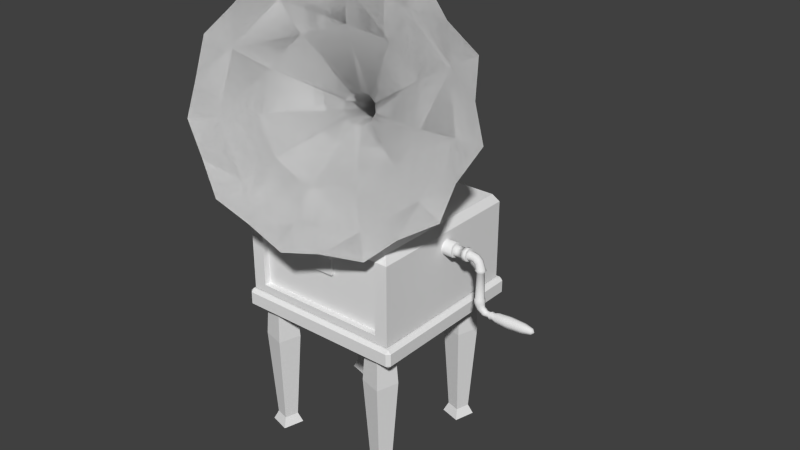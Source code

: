 # Source: Phonograph.blend  (saved by Blender 2.72.0; exported with 4.5.12 LTS)
import bpy
from mathutils import Matrix  # noqa: F401  (used for matrix-valued properties, if any)

bpy.ops.wm.read_factory_settings(use_empty=True)
scene = bpy.context.scene
scene.name = 'Scene'

# ---- collections
col_collection_1 = bpy.data.collections.new('Collection 1'); scene.collection.children.link(col_collection_1)

# ---- materials (node trees are filled in below, after node groups)
mat_material = bpy.data.materials.new('Material')
mat_material.alpha_threshold = 0.0
mat_material.use_transparent_shadow = False
mat_material.roughness = 0.5
mat_material.line_color = (0.0, 0.0, 0.0, 1.0)

# ---- material node trees

# ---- world
world_world = bpy.data.worlds.new('World'); scene.world = world_world
world_world.color = (0.05088, 0.05088, 0.05088)
world_world.use_sun_shadow = False
world_world.sun_shadow_jitter_overblur = 0.0
world_world.cycles.sampling_method = 'MANUAL'
world_world.cycles.sample_map_resolution = 256

# ---- meshes
me_cube = bpy.data.meshes.new('Cube')
me_cube.from_pydata([(1.04, 1.044, 1.926), (1.04, -0.9557, 1.926), (-0.9602, -0.9557, 1.926), (-0.9602, 1.044, 1.926), (1.04, 1.044, 2.912), (1.04, -0.9557, 2.912), (-0.9602, -0.9557, 2.912), (-0.9602, 1.044, 2.912), (0.979, 0.9835, 3.008), (0.979, -0.8949, 3.008), (-0.8994, -0.8949, 3.008), (-0.8994, 0.9835, 3.008), (0.8761, 1.044, 1.926), (-0.7965, 1.044, 1.926), (0.8761, -0.9557, 1.926), (-0.7965, -0.9557, 1.926), (0.8761, 1.044, 2.912), (-0.7965, 1.044, 2.912), (0.8761, -0.9557, 2.912), (-0.7965, -0.9557, 2.912), (0.8252, 0.9835, 3.008), (-0.7457, 0.9835, 3.008), (0.8252, -0.8949, 3.008), (-0.7457, -0.8949, 3.008), (1.04, 1.044, 2.016), (1.04, -0.9557, 2.016), (-0.9602, -0.9557, 2.016), (-0.9602, 1.044, 2.016), (0.8761, -0.9557, 2.016), (-0.7965, -0.9557, 2.016), (0.8761, 1.044, 2.016), (-0.7965, 1.044, 2.016), (0.8761, -0.8775, 2.912), (-0.7965, -0.8775, 2.912), (0.8761, -0.8775, 2.016), (-0.7965, -0.8775, 2.016), (0.1071, 0.3827, 3.086), (0.03977, 0.3893, 3.086), (0.03977, 0.7954, 3.008), (0.03977, 0.7954, 3.086), (0.1863, 0.781, 3.008), (0.1863, 0.781, 3.086), (0.3272, 0.7382, 3.008), (0.3272, 0.7382, 3.086), (0.457, 0.6688, 3.008), (0.457, 0.6688, 3.086), (0.5709, 0.5754, 3.008), (0.5709, 0.5754, 3.086), (0.6643, 0.4616, 3.008), (0.6643, 0.4616, 3.086), (0.7337, 0.3317, 3.008), (0.7337, 0.3317, 3.086), (0.7764, 0.1908, 3.008), (0.7764, 0.1908, 3.086), (0.7908, 0.04431, 3.008), (0.7908, 0.04431, 3.086), (0.7764, -0.1022, 3.008), (0.7764, -0.1022, 3.086), (0.7337, -0.2431, 3.008), (0.7337, -0.2431, 3.086), (0.6643, -0.373, 3.008), (0.6643, -0.373, 3.086), (0.5709, -0.4868, 3.008), (0.5709, -0.4868, 3.086), (0.457, -0.5802, 3.008), (0.457, -0.5802, 3.086), (0.3272, -0.6496, 3.008), (0.3272, -0.6496, 3.086), (0.1863, -0.6923, 3.008), (0.1863, -0.6923, 3.086), (0.03977, -0.7068, 3.008), (0.03977, -0.7068, 3.086), (-0.1068, -0.6923, 3.008), (-0.1068, -0.6923, 3.086), (-0.2477, -0.6496, 3.008), (-0.2477, -0.6496, 3.086), (-0.3775, -0.5802, 3.008), (-0.3775, -0.5802, 3.086), (-0.4913, -0.4868, 3.008), (-0.4913, -0.4868, 3.086), (-0.5847, -0.373, 3.008), (-0.5847, -0.373, 3.086), (-0.6541, -0.2431, 3.008), (-0.6541, -0.2431, 3.086), (-0.6969, -0.1022, 3.008), (-0.6969, -0.1022, 3.086), (-0.7113, 0.04431, 3.008), (-0.7113, 0.04431, 3.086), (-0.6969, 0.1908, 3.008), (-0.6969, 0.1908, 3.086), (-0.6541, 0.3317, 3.008), (-0.6541, 0.3317, 3.086), (-0.5847, 0.4616, 3.008), (-0.5847, 0.4616, 3.086), (-0.4913, 0.5754, 3.008), (-0.4913, 0.5754, 3.086), (-0.3775, 0.6688, 3.008), (-0.3775, 0.6688, 3.086), (-0.2476, 0.7382, 3.008), (-0.2476, 0.7382, 3.086), (-0.1068, 0.781, 3.008), (-0.1068, 0.781, 3.086), (0.1718, 0.3631, 3.086), (0.2315, 0.3312, 3.086), (0.2837, 0.2883, 3.086), (0.3267, 0.236, 3.086), (0.3585, 0.1764, 3.086), (0.3782, 0.1116, 3.086), (0.3848, 0.04431, 3.086), (0.3782, -0.023, 3.086), (0.3585, -0.08772, 3.086), (0.3267, -0.1474, 3.086), (0.2837, -0.1997, 3.086), (0.2315, -0.2426, 3.086), (0.1718, -0.2745, 3.086), (0.1071, -0.2941, 3.086), (0.03977, -0.3007, 3.086), (-0.02754, -0.2941, 3.086), (-0.09227, -0.2745, 3.086), (-0.1519, -0.2426, 3.086), (-0.2042, -0.1997, 3.086), (-0.2471, -0.1474, 3.086), (-0.279, -0.08772, 3.086), (-0.2986, -0.023, 3.086), (-0.3053, 0.04431, 3.086), (-0.2986, 0.1116, 3.086), (-0.279, 0.1764, 3.086), (-0.2471, 0.236, 3.086), (-0.2042, 0.2883, 3.086), (-0.1519, 0.3312, 3.086), (-0.09227, 0.3631, 3.086), (-0.02754, 0.3827, 3.086), (0.1071, 0.3827, 3.111), (0.03977, 0.3893, 3.111), (0.1718, 0.3631, 3.111), (0.2315, 0.3312, 3.111), (0.2837, 0.2883, 3.111), (0.3267, 0.236, 3.111), (0.3585, 0.1764, 3.111), (0.3782, 0.1116, 3.111), (0.3848, 0.04431, 3.111), (0.3782, -0.023, 3.111), (0.3585, -0.08772, 3.111), (0.3267, -0.1474, 3.111), (0.2837, -0.1997, 3.111), (0.2315, -0.2426, 3.111), (0.1718, -0.2745, 3.111), (0.1071, -0.2941, 3.111), (0.03977, -0.3007, 3.111), (-0.02754, -0.2941, 3.111), (-0.09227, -0.2745, 3.111), (-0.1519, -0.2426, 3.111), (-0.2042, -0.1997, 3.111), (-0.2471, -0.1474, 3.111), (-0.279, -0.08772, 3.111), (-0.2986, -0.023, 3.111), (-0.3053, 0.04431, 3.111), (-0.2986, 0.1116, 3.111), (-0.279, 0.1764, 3.111), (-0.2471, 0.236, 3.111), (-0.2042, 0.2883, 3.111), (-0.1519, 0.3312, 3.111), (-0.09227, 0.3631, 3.111), (-0.02754, 0.3827, 3.111), (0.03977, 0.04431, 3.111), (0.1105, -0.4681, 5.913), (0.9038, -0.1753, 5.681), (1.519, -0.1275, 5.058), (1.762, -0.3398, 4.242), (1.554, -0.7448, 3.493), (0.9619, -1.214, 3.047), (0.1737, -1.598, 3.047), (-0.5605, -1.776, 3.493), (-1.008, -1.69, 4.242), (-1.025, -1.368, 5.058), (-0.6087, -0.9127, 5.681), (-0.4964, 0.7768, 3.855), (-0.4473, 0.7949, 3.84), (-0.4092, 0.7979, 3.802), (-0.3942, 0.7847, 3.751), (-0.407, 0.7597, 3.705), (-0.4437, 0.7306, 3.677), (-0.4925, 0.7069, 3.677), (-0.5379, 0.6959, 3.705), (-0.5656, 0.7012, 3.751), (-0.5667, 0.7211, 3.802), (-0.5409, 0.7493, 3.84), (-0.2847, -0.7232, 5.05), (0.1146, -0.4763, 5.179), (-0.5161, -0.976, 4.705), (-0.5061, -1.155, 4.252), (-0.258, -1.202, 3.836), (0.1496, -1.104, 3.589), (0.5872, -0.8903, 3.589), (0.9158, -0.6299, 3.836), (1.031, -0.4051, 4.252), (0.8967, -0.2873, 4.705), (0.555, -0.3138, 5.05), (-0.4614, -0.8388, 5.407), (-0.7966, -1.205, 4.906), (-0.7821, -1.464, 4.25), (-0.4226, -1.533, 3.648), (0.1677, -1.39, 3.29), (0.8016, -1.081, 3.29), (1.278, -0.7038, 3.648), (1.445, -0.3781, 4.25), (1.25, -0.2074, 4.906), (0.7549, -0.2459, 5.407), (0.117, -0.4813, 5.594), (0.5398, -0.417, 5.788), (1.223, -0.2518, 5.373), (1.64, -0.3316, 4.675), (1.656, -0.6311, 3.916), (1.268, -1.055, 3.336), (0.5986, -1.469, 3.12), (-0.1401, -1.742, 3.336), (-0.7133, -1.786, 3.916), (-0.9389, -1.589, 4.675), (-0.7454, -1.212, 5.373), (-0.1941, -0.7748, 5.788), (-0.105, -0.02589, 4.276), (-0.1914, -0.07926, 4.248), (-0.2414, -0.1339, 4.174), (-0.2392, -0.1725, 4.076), (-0.1856, -0.1828, 3.986), (-0.09746, -0.1615, 3.932), (-0.002862, -0.1154, 3.932), (0.06819, -0.0591, 3.986), (0.09313, -0.0105, 4.076), (0.06405, 0.01498, 4.174), (-0.009828, 0.009239, 4.248), (-0.6998, 1.194, 3.646), (-0.6696, 1.205, 3.637), (-0.6461, 1.207, 3.614), (-0.6369, 1.199, 3.583), (-0.6448, 1.184, 3.554), (-0.6674, 1.166, 3.537), (-0.6974, 1.151, 3.537), (-0.7254, 1.144, 3.554), (-0.7424, 1.148, 3.583), (-0.7431, 1.16, 3.614), (-0.7272, 1.177, 3.637), (-0.747, 1.291, 3.572), (-0.715, 1.298, 3.566), (-0.6867, 1.29, 3.55), (-0.6712, 1.269, 3.529), (-0.6734, 1.242, 3.51), (-0.6925, 1.217, 3.498), (-0.7226, 1.203, 3.498), (-0.754, 1.203, 3.51), (-0.7768, 1.218, 3.529), (-0.7837, 1.243, 3.55), (-0.7726, 1.27, 3.566), (-0.7729, 1.344, 3.442), (-0.74, 1.35, 3.442), (-0.7093, 1.337, 3.442), (-0.6905, 1.309, 3.441), (-0.6897, 1.276, 3.44), (-0.707, 1.247, 3.44), (-0.7371, 1.232, 3.44), (-0.7702, 1.236, 3.44), (-0.796, 1.258, 3.441), (-0.8062, 1.289, 3.442), (-0.7976, 1.322, 3.442), (-0.7812, 1.361, 3.443), (-0.7378, 1.368, 3.443), (-0.6972, 1.351, 3.442), (-0.6725, 1.315, 3.441), (-0.6714, 1.271, 3.44), (-0.6943, 1.233, 3.439), (-0.7339, 1.214, 3.439), (-0.7777, 1.219, 3.44), (-0.8117, 1.247, 3.441), (-0.8252, 1.289, 3.442), (-0.8138, 1.331, 3.443), (-0.7821, 1.363, 3.361), (-0.7386, 1.37, 3.361), (-0.6981, 1.353, 3.36), (-0.6733, 1.316, 3.359), (-0.6722, 1.272, 3.358), (-0.6951, 1.235, 3.358), (-0.7347, 1.215, 3.358), (-0.7785, 1.221, 3.358), (-0.8125, 1.249, 3.359), (-0.826, 1.291, 3.36), (-0.8146, 1.333, 3.361), (-0.7673, 1.333, 3.361), (-0.7425, 1.337, 3.36), (-0.7195, 1.327, 3.36), (-0.7054, 1.306, 3.359), (-0.7047, 1.281, 3.359), (-0.7178, 1.26, 3.359), (-0.7403, 1.249, 3.359), (-0.7653, 1.252, 3.359), (-0.7846, 1.267, 3.359), (-0.7923, 1.291, 3.36), (-0.7859, 1.316, 3.36), (-0.7706, 1.339, 3.03), (-0.7459, 1.344, 3.03), (-0.7228, 1.334, 3.03), (-0.7087, 1.313, 3.029), (-0.708, 1.288, 3.029), (-0.7211, 1.266, 3.028), (-0.7436, 1.255, 3.028), (-0.7686, 1.258, 3.029), (-0.788, 1.274, 3.029), (-0.7956, 1.298, 3.03), (-0.7892, 1.322, 3.03), (-0.7702, 1.338, 2.891), (-0.7457, 1.343, 2.894), (-0.7233, 1.335, 2.902), (-0.7101, 1.316, 2.912), (-0.7103, 1.292, 2.921), (-0.7238, 1.272, 2.926), (-0.7464, 1.261, 2.926), (-0.7708, 1.263, 2.921), (-0.7894, 1.277, 2.912), (-0.7962, 1.299, 2.902), (-0.789, 1.322, 2.894), (-0.7511, 1.299, 2.801), (-0.7273, 1.306, 2.807), (-0.7071, 1.301, 2.821), (-0.6966, 1.288, 2.84), (-0.6994, 1.27, 2.857), (-0.7144, 1.253, 2.867), (-0.737, 1.242, 2.867), (-0.7599, 1.241, 2.857), (-0.7759, 1.25, 2.84), (-0.7799, 1.266, 2.821), (-0.7707, 1.284, 2.807), (-0.6896, 1.173, 2.726), (-0.6678, 1.183, 2.733), (-0.6528, 1.19, 2.752), (-0.6494, 1.191, 2.777), (-0.6585, 1.186, 2.8), (-0.6773, 1.177, 2.813), (-0.6999, 1.166, 2.813), (-0.719, 1.157, 2.8), (-0.7287, 1.153, 2.777), (-0.7257, 1.155, 2.752), (-0.7111, 1.162, 2.733), (-0.6491, 1.073, 2.722), (-0.625, 1.074, 2.729), (-0.6085, 1.073, 2.748), (-0.605, 1.073, 2.773), (-0.6154, 1.072, 2.796), (-0.6365, 1.071, 2.809), (-0.6616, 1.071, 2.809), (-0.6827, 1.071, 2.796), (-0.6931, 1.071, 2.773), (-0.6896, 1.072, 2.748), (-0.6732, 1.072, 2.729), (-0.6491, 1.074, 2.692), (-0.6088, 1.075, 2.704), (-0.5813, 1.074, 2.736), (-0.5753, 1.073, 2.777), (-0.5927, 1.072, 2.815), (-0.628, 1.071, 2.838), (-0.67, 1.07, 2.838), (-0.7054, 1.069, 2.815), (-0.7228, 1.07, 2.777), (-0.7169, 1.071, 2.736), (-0.6894, 1.073, 2.704), (-0.6484, 1.044, 2.691), (-0.6081, 1.044, 2.703), (-0.5806, 1.044, 2.735), (-0.5746, 1.043, 2.776), (-0.592, 1.042, 2.815), (-0.6273, 1.04, 2.837), (-0.6693, 1.04, 2.837), (-0.7047, 1.039, 2.815), (-0.7221, 1.04, 2.776), (-0.7162, 1.041, 2.735), (-0.6887, 1.042, 2.703), (-0.6949, 1.122, 2.731), (-0.6762, 1.136, 2.724), (-0.7076, 1.112, 2.75), (-0.71, 1.109, 2.775), (-0.7015, 1.115, 2.798), (-0.6847, 1.127, 2.811), (-0.665, 1.142, 2.811), (-0.6487, 1.154, 2.798), (-0.6408, 1.161, 2.775), (-0.644, 1.159, 2.75), (-0.6572, 1.15, 2.731), (0.9809, 0.1512, 2.733), (1.168, 0.1512, 2.733), (0.9809, 0.1238, 2.667), (1.168, 0.1238, 2.667), (0.9809, 0.05786, 2.64), (1.168, 0.05786, 2.64), (0.9809, -0.008133, 2.667), (1.168, -0.008133, 2.667), (0.9809, -0.03547, 2.733), (1.168, -0.03547, 2.733), (0.9809, -0.008133, 2.799), (1.168, -0.008133, 2.799), (0.9809, 0.05786, 2.827), (1.168, 0.05786, 2.827), (0.9809, 0.1238, 2.799), (1.168, 0.1238, 2.799), (1.168, 0.1219, 2.733), (1.168, 0.1031, 2.688), (1.168, 0.05786, 2.669), (1.168, 0.0126, 2.688), (1.168, -0.006149, 2.733), (1.168, 0.0126, 2.779), (1.168, 0.05786, 2.797), (1.168, 0.1031, 2.779), (1.292, 0.1219, 2.733), (1.292, 0.1031, 2.688), (1.292, 0.05786, 2.669), (1.292, 0.0126, 2.688), (1.292, -0.006149, 2.733), (1.292, 0.0126, 2.779), (1.292, 0.05786, 2.797), (1.292, 0.1031, 2.779), (1.292, 0.1378, 2.733), (1.292, 0.1144, 2.677), (1.292, 0.05786, 2.653), (1.292, 0.001324, 2.677), (1.292, -0.02209, 2.733), (1.292, 0.001324, 2.79), (1.292, 0.05786, 2.813), (1.292, 0.1144, 2.79), (1.347, 0.1378, 2.733), (1.347, 0.1144, 2.677), (1.347, 0.05786, 2.653), (1.347, 0.001325, 2.677), (1.347, -0.02209, 2.733), (1.347, 0.001325, 2.79), (1.347, 0.05786, 2.813), (1.347, 0.1144, 2.79), (1.347, 0.1103, 2.733), (1.347, 0.09497, 2.696), (1.347, 0.05786, 2.681), (1.347, 0.02074, 2.696), (1.347, 0.005364, 2.733), (1.347, 0.02074, 2.771), (1.347, 0.05786, 2.786), (1.347, 0.09497, 2.771), (1.401, 0.1103, 2.733), (1.401, 0.09497, 2.696), (1.401, 0.05786, 2.681), (1.401, 0.02074, 2.696), (1.401, 0.005364, 2.733), (1.401, 0.02074, 2.771), (1.401, 0.05786, 2.786), (1.401, 0.09497, 2.771), (1.444, 0.1103, 2.723), (1.428, 0.09497, 2.69), (1.421, 0.05786, 2.676), (1.428, 0.02074, 2.69), (1.444, 0.005364, 2.723), (1.461, 0.02074, 2.757), (1.467, 0.05786, 2.771), (1.461, 0.09497, 2.757), (1.481, 0.1103, 2.688), (1.454, 0.09497, 2.663), (1.443, 0.05786, 2.652), (1.454, 0.02074, 2.663), (1.481, 0.005364, 2.688), (1.508, 0.02074, 2.714), (1.519, 0.05786, 2.724), (1.508, 0.09497, 2.714), (1.505, 0.1103, 2.622), (1.468, 0.09497, 2.622), (1.453, 0.05786, 2.622), (1.468, 0.02074, 2.622), (1.505, 0.005364, 2.622), (1.543, 0.02074, 2.622), (1.558, 0.05786, 2.622), (1.543, 0.09497, 2.622), (1.507, 0.1103, 2.263), (1.47, 0.09497, 2.263), (1.455, 0.05786, 2.263), (1.47, 0.02074, 2.263), (1.507, 0.005365, 2.263), (1.544, 0.02074, 2.264), (1.56, 0.05786, 2.264), (1.544, 0.09497, 2.264), (1.507, 0.1196, 2.244), (1.463, 0.1015, 2.244), (1.445, 0.05786, 2.244), (1.463, 0.01417, 2.244), (1.507, -0.003921, 2.244), (1.551, 0.01417, 2.244), (1.569, 0.05786, 2.244), (1.551, 0.1015, 2.244), (1.507, 0.1196, 2.202), (1.464, 0.1015, 2.202), (1.445, 0.05786, 2.202), (1.464, 0.01417, 2.202), (1.507, -0.003921, 2.202), (1.551, 0.01417, 2.202), (1.569, 0.05786, 2.202), (1.551, 0.1015, 2.202), (1.529, 0.106, 2.14), (1.499, 0.09188, 2.124), (1.487, 0.05786, 2.117), (1.499, 0.02383, 2.124), (1.529, 0.009739, 2.14), (1.559, 0.02383, 2.156), (1.571, 0.05786, 2.163), (1.559, 0.09188, 2.156), (1.59, 0.1003, 2.097), (1.574, 0.08788, 2.071), (1.568, 0.05786, 2.06), (1.574, 0.02783, 2.071), (1.59, 0.0154, 2.097), (1.605, 0.02783, 2.122), (1.611, 0.05786, 2.133), (1.605, 0.08788, 2.122), (1.672, 0.1081, 2.097), (1.67, 0.09338, 2.061), (1.67, 0.05786, 2.047), (1.67, 0.02234, 2.061), (1.672, 0.007622, 2.097), (1.674, 0.02234, 2.132), (1.674, 0.05786, 2.147), (1.674, 0.09338, 2.132), (1.754, 0.1184, 2.098), (1.754, 0.1007, 2.055), (1.755, 0.05786, 2.037), (1.754, 0.01503, 2.055), (1.754, -0.002716, 2.098), (1.753, 0.01503, 2.141), (1.753, 0.05786, 2.158), (1.753, 0.1007, 2.141), (1.908, 0.1282, 2.1), (1.909, 0.1076, 2.05), (1.91, 0.05786, 2.03), (1.909, 0.008088, 2.05), (1.908, -0.01253, 2.1), (1.908, 0.008088, 2.15), (1.907, 0.05786, 2.171), (1.908, 0.1076, 2.15), (2.092, 0.1177, 2.103), (2.093, 0.1002, 2.061), (2.093, 0.05786, 2.043), (2.093, 0.01554, 2.061), (2.092, -0.001994, 2.103), (2.092, 0.01554, 2.146), (2.091, 0.05786, 2.163), (2.092, 0.1002, 2.146), (2.195, 0.09319, 2.105), (2.196, 0.08284, 2.08), (2.196, 0.05786, 2.07), (2.196, 0.03288, 2.08), (2.195, 0.02253, 2.105), (2.195, 0.03288, 2.13), (2.195, 0.05786, 2.14), (2.195, 0.08284, 2.13), (2.225, 0.05786, 2.105), (1.701, 0.05786, 2.055), (1.701, 0.02823, 2.068), (1.701, 0.01596, 2.097), (1.702, 0.02823, 2.127), (1.702, 0.05786, 2.139), (1.702, 0.08748, 2.127), (1.701, 0.09975, 2.097), (1.701, 0.08748, 2.068), (1.639, 0.09399, 2.097), (1.64, 0.08341, 2.121), (1.64, 0.05786, 2.132), (1.64, 0.03231, 2.121), (1.639, 0.02172, 2.097), (1.639, 0.03231, 2.072), (1.639, 0.05786, 2.062), (1.639, 0.08341, 2.072), (1.506, 0.1216, 2.601), (1.551, 0.1029, 2.601), (1.569, 0.05786, 2.601), (1.551, 0.0128, 2.601), (1.506, -0.005864, 2.601), (1.46, 0.0128, 2.601), (1.442, 0.05786, 2.601), (1.46, 0.1029, 2.601), (1.537, 0.08895, 2.577), (1.55, 0.05786, 2.577), (1.537, 0.02676, 2.577), (1.506, 0.01388, 2.577), (1.475, 0.02676, 2.577), (1.462, 0.05786, 2.577), (1.475, 0.08895, 2.577), (1.506, 0.1018, 2.577), (0.1105, -0.4681, 5.913), (0.9038, -0.1753, 5.681), (1.519, -0.1275, 5.058), (1.762, -0.3398, 4.242), (1.554, -0.7448, 3.493), (0.9619, -1.214, 3.047), (0.1737, -1.598, 3.047), (-0.5605, -1.776, 3.493), (-1.008, -1.69, 4.242), (-1.025, -1.368, 5.058), (-0.6087, -0.9127, 5.681), (-0.4964, 0.7768, 3.855), (-0.4473, 0.7949, 3.84), (-0.4092, 0.7979, 3.802), (-0.3942, 0.7847, 3.751), (-0.407, 0.7597, 3.705), (-0.4437, 0.7306, 3.677), (-0.4925, 0.7069, 3.677), (-0.5379, 0.6959, 3.705), (-0.5656, 0.7012, 3.751), (-0.5667, 0.7211, 3.802), (-0.5409, 0.7493, 3.84), (-0.2847, -0.7232, 5.05), (0.1146, -0.4763, 5.179), (-0.5161, -0.976, 4.705), (-0.5061, -1.155, 4.252), (-0.258, -1.202, 3.836), (0.1496, -1.104, 3.589), (0.5872, -0.8903, 3.589), (0.9158, -0.6299, 3.836), (1.031, -0.4051, 4.252), (0.8967, -0.2873, 4.705), (0.555, -0.3138, 5.05), (-0.4614, -0.8388, 5.407), (-0.7966, -1.205, 4.906), (-0.7821, -1.464, 4.25), (-0.4226, -1.533, 3.648), (0.1677, -1.39, 3.29), (0.8016, -1.081, 3.29), (1.278, -0.7038, 3.648), (1.445, -0.3781, 4.25), (1.25, -0.2074, 4.906), (0.7549, -0.2459, 5.407), (0.117, -0.4813, 5.594), (0.5398, -0.417, 5.788), (1.223, -0.2518, 5.373), (1.64, -0.3316, 4.675), (1.656, -0.6311, 3.916), (1.268, -1.055, 3.336), (0.5986, -1.469, 3.12), (-0.1401, -1.742, 3.336), (-0.7133, -1.786, 3.916), (-0.9389, -1.589, 4.675), (-0.7454, -1.212, 5.373), (-0.1941, -0.7748, 5.788), (-0.105, -0.02589, 4.276), (-0.1914, -0.07926, 4.248), (-0.2414, -0.1339, 4.174), (-0.2392, -0.1725, 4.076), (-0.1856, -0.1828, 3.986), (-0.09746, -0.1615, 3.932), (-0.002862, -0.1154, 3.932), (0.06819, -0.0591, 3.986), (0.09313, -0.0105, 4.076), (0.06405, 0.01498, 4.174), (-0.009828, 0.009239, 4.248), (-0.6998, 1.194, 3.646), (-0.6696, 1.205, 3.637), (-0.6461, 1.207, 3.614), (-0.6369, 1.199, 3.583), (-0.6448, 1.184, 3.554), (-0.6674, 1.166, 3.537), (-0.6974, 1.151, 3.537), (-0.7254, 1.144, 3.554), (-0.7424, 1.148, 3.583), (-0.7431, 1.16, 3.614), (-0.7272, 1.177, 3.637), (0.2234, -0.8775, 2.692), (-0.1438, -0.8775, 2.692), (0.2234, -0.8775, 2.495), (-0.1438, -0.8775, 2.495), (0.2234, -0.9195, 2.692), (-0.1438, -0.9195, 2.692), (0.2234, -0.9195, 2.495), (-0.1438, -0.9195, 2.495), (-0.1659, 0.7259, 3.26), (-0.1621, 0.733, 3.254), (-0.1529, 0.7346, 3.249), (-0.1438, 0.7298, 3.25), (-0.14, 0.7215, 3.254), (-0.1438, 0.7144, 3.261), (-0.1529, 0.7128, 3.265), (-0.1621, 0.7176, 3.265), (-0.1433, 0.8084, 3.374), (-0.1344, 0.825, 3.359), (-0.1129, 0.8288, 3.348), (-0.09141, 0.8175, 3.349), (-0.0825, 0.7978, 3.36), (-0.09141, 0.7812, 3.375), (-0.1129, 0.7774, 3.386), (-0.1344, 0.7886, 3.385), (-0.1359, 0.8281, 3.391), (-0.1298, 0.8374, 3.37), (-0.1094, 0.8381, 3.356), (-0.08673, 0.8299, 3.359), (-0.07503, 0.8176, 3.377), (-0.08115, 0.8083, 3.398), (-0.1015, 0.8076, 3.411), (-0.1242, 0.8158, 3.409), (-0.1296, 0.8577, 3.396), (-0.1253, 0.8595, 3.372), (-0.1057, 0.8572, 3.358), (-0.08229, 0.8521, 3.362), (-0.06877, 0.8472, 3.381), (-0.07307, 0.8454, 3.405), (-0.09267, 0.8477, 3.419), (-0.1161, 0.8528, 3.416), (-0.1254, 0.8984, 3.384), (-0.1229, 0.8843, 3.364), (-0.104, 0.8754, 3.352), (-0.07983, 0.8769, 3.354), (-0.06457, 0.8879, 3.37), (-0.06712, 0.902, 3.389), (-0.086, 0.9109, 3.401), (-0.1101, 0.9094, 3.399), (-0.1251, 1.075, 3.258), (-0.1226, 1.06, 3.238), (-0.1037, 1.052, 3.226), (-0.07956, 1.053, 3.228), (-0.06429, 1.064, 3.243), (-0.06685, 1.078, 3.263), (-0.08572, 1.087, 3.275), (-0.1099, 1.086, 3.273), (-0.1319, 0.91, 3.378), (-0.1134, 0.9234, 3.397), (-0.08406, 0.9252, 3.399), (-0.06115, 0.9144, 3.384), (-0.05805, 0.8972, 3.36), (-0.07658, 0.8839, 3.342), (-0.1059, 0.8821, 3.339), (-0.1288, 0.8929, 3.354), (-0.1077, 0.929, 3.38), (-0.08743, 0.9302, 3.382), (-0.07161, 0.9228, 3.371), (-0.06947, 0.9109, 3.355), (-0.08226, 0.9017, 3.342), (-0.1025, 0.9005, 3.34), (-0.1183, 0.908, 3.35), (-0.1204, 0.9198, 3.367), (-0.218, 0.5947, 3.079), (-0.08572, 1.12, 3.256), (-0.06685, 1.121, 3.241), (-0.06429, 1.122, 3.217), (-0.07956, 1.123, 3.198), (-0.1037, 1.123, 3.195), (-0.1226, 1.123, 3.211), (-0.1251, 1.121, 3.235), (-0.1099, 1.12, 3.253), (-0.1204, 1.171, 3.256), (-0.1085, 1.186, 3.241), (-0.1079, 1.189, 3.217), (-0.1189, 1.178, 3.198), (-0.1352, 1.16, 3.195), (-0.1471, 1.146, 3.211), (-0.1477, 1.143, 3.235), (-0.1367, 1.153, 3.253), (-0.1817, 1.191, 3.256), (-0.1838, 1.21, 3.241), (-0.1854, 1.213, 3.217), (-0.1856, 1.197, 3.198), (-0.1842, 1.173, 3.195), (-0.1821, 1.154, 3.211), (-0.1805, 1.152, 3.235), (-0.1803, 1.167, 3.253), (-0.6859, 1.289, 3.251), (-0.6882, 1.304, 3.239), (-0.6904, 1.306, 3.22), (-0.6913, 1.294, 3.205), (-0.6903, 1.275, 3.203), (-0.688, 1.26, 3.215), (-0.6858, 1.258, 3.234), (-0.6849, 1.27, 3.249), (-0.6848, 1.293, 3.263), (-0.6883, 1.315, 3.245), (-0.6916, 1.318, 3.216), (-0.6928, 1.3, 3.194), (-0.6913, 1.271, 3.191), (-0.6879, 1.249, 3.209), (-0.6846, 1.246, 3.237), (-0.6833, 1.264, 3.26), (-0.7026, 1.296, 3.266), (-0.706, 1.319, 3.248), (-0.7093, 1.322, 3.219), (-0.7106, 1.303, 3.197), (-0.7091, 1.275, 3.193), (-0.7057, 1.252, 3.211), (-0.7024, 1.249, 3.24), (-0.7011, 1.268, 3.263), (-0.7877, 1.319, 3.179), (-0.7691, 1.336, 3.179), (-0.7941, 1.295, 3.178), (-0.7865, 1.271, 3.178), (-0.7671, 1.255, 3.177), (-0.7422, 1.252, 3.177), (-0.7196, 1.263, 3.177), (-0.7065, 1.285, 3.177), (-0.7072, 1.31, 3.178), (-0.7213, 1.331, 3.178), (-0.7444, 1.34, 3.179), (-0.7867, 1.317, 3.279), (-0.7931, 1.293, 3.278), (-0.7855, 1.269, 3.278), (-0.7661, 1.253, 3.277), (-0.7412, 1.25, 3.277), (-0.7186, 1.261, 3.277), (-0.7055, 1.283, 3.277), (-0.7062, 1.308, 3.278), (-0.7203, 1.329, 3.278), (-0.7434, 1.338, 3.279), (-0.7681, 1.334, 3.279), (-0.7729, 1.344, 3.271), (-0.7959, 1.323, 3.271), (-0.8039, 1.293, 3.27), (-0.7944, 1.263, 3.269), (-0.7704, 1.244, 3.269), (-0.7394, 1.24, 3.268), (-0.7115, 1.254, 3.268), (-0.6953, 1.28, 3.269), (-0.6961, 1.311, 3.269), (-0.7136, 1.337, 3.27), (-0.7422, 1.349, 3.271), (-0.7705, 1.339, 3.192), (-0.7906, 1.321, 3.192), (-0.7976, 1.295, 3.191), (-0.7893, 1.269, 3.191), (-0.7683, 1.252, 3.19), (-0.7414, 1.249, 3.19), (-0.7171, 1.26, 3.19), (-0.703, 1.284, 3.19), (-0.7037, 1.311, 3.191), (-0.7189, 1.333, 3.191), (-0.7438, 1.344, 3.192), (-0.7001, 0.6359, 0.1181), (-0.8199, 0.8473, 0.1181), (-0.8657, 0.6817, 0.1181), (-0.6543, 0.8015, 0.1181), (-0.66, 0.5651, 1.259), (-0.9365, 0.6416, 1.259), (-0.5836, 0.8416, 1.259), (-0.86, 0.9181, 1.259), (0.66, 0.9181, 1.259), (0.9365, 0.8416, 1.259), (0.5836, 0.6416, 1.259), (0.86, 0.5651, 1.259), (0.8657, 0.8015, 0.1181), (0.6543, 0.6817, 0.1181), (0.7001, 0.8473, 0.1181), (0.8199, 0.6359, 0.1181), (0.6132, 0.6584, 1.727), (0.8432, 0.5948, 1.727), (0.6768, 0.8884, 1.727), (0.9068, 0.8248, 1.727), (0.9209, 0.8327, 0.0), (0.6689, 0.9024, 0.0), (0.8512, 0.5808, 0.0), (0.5992, 0.6505, 0.0), (-0.9068, 0.6584, 1.727), (-0.6768, 0.5948, 1.727), (-0.8432, 0.8884, 1.727), (-0.6132, 0.8248, 1.727), (-0.5992, 0.8327, 0.0), (-0.8512, 0.9024, 0.0), (-0.6689, 0.5808, 0.0), (-0.9209, 0.6505, 0.0), (-0.7001, -0.8473, 0.1181), (-0.8199, -0.6359, 0.1181), (-0.8657, -0.8015, 0.1181), (-0.6543, -0.6817, 0.1181), (-0.66, -0.9181, 1.259), (-0.9365, -0.8416, 1.259), (-0.5836, -0.6416, 1.259), (-0.86, -0.5651, 1.259), (-0.9068, -0.8248, 1.727), (-0.6768, -0.8884, 1.727), (-0.8432, -0.5948, 1.727), (-0.6132, -0.6584, 1.727), (-0.5992, -0.6505, 0.0), (-0.8512, -0.5808, 0.0), (-0.6689, -0.9024, 0.0), (-0.9209, -0.8327, 0.0), (0.8199, -0.8473, 0.1181), (0.7001, -0.6359, 0.1181), (0.6543, -0.8015, 0.1181), (0.8657, -0.6817, 0.1181), (0.86, -0.9181, 1.259), (0.5836, -0.8416, 1.259), (0.9365, -0.6416, 1.259), (0.66, -0.5651, 1.259), (0.6132, -0.8248, 1.727), (0.8432, -0.8884, 1.727), (0.6768, -0.5948, 1.727), (0.9068, -0.6584, 1.727), (0.9209, -0.6505, 0.0), (0.6689, -0.5808, 0.0), (0.8512, -0.9024, 0.0), (0.5992, -0.8327, 0.0), (-0.9846, -0.9662, 1.682), (-1.025, -0.9662, 1.722), (-0.9846, -1.006, 1.722), (1.104, -0.9662, 1.722), (1.064, -0.9662, 1.682), (1.064, -1.006, 1.722), (-0.9846, 1.122, 1.722), (-1.025, 1.082, 1.722), (-0.9846, 1.082, 1.682), (1.104, 1.082, 1.722), (1.064, 1.122, 1.722), (1.064, 1.082, 1.682), (1.064, 1.082, 1.913), (1.064, 1.122, 1.873), (1.104, 1.082, 1.873), (-1.025, 1.082, 1.873), (-0.9846, 1.122, 1.873), (-0.9846, 1.082, 1.913), (1.104, -0.9662, 1.873), (1.064, -1.006, 1.873), (1.064, -0.9662, 1.913), (-0.9846, -0.9662, 1.913), (-0.9846, -1.006, 1.873), (-1.025, -0.9662, 1.873)], [], [(13, 15, 2, 3), (7, 6, 10, 11), (24, 4, 5, 25), (29, 19, 6, 26), (26, 6, 7, 27), (31, 13, 3, 27), (21, 11, 10, 23), (18, 5, 9, 22), (17, 7, 11, 21), (5, 4, 8, 9), (0, 1, 14, 12), (12, 14, 15, 13), (25, 5, 18, 28), (29, 28, 34, 35), (24, 0, 12, 30), (30, 12, 13, 31), (8, 20, 22, 9), (20, 21, 23, 22), (6, 19, 23, 10), (19, 18, 22, 23), (4, 16, 20, 8), (16, 17, 21, 20), (0, 24, 25, 1), (15, 29, 26, 2), (2, 26, 27, 3), (17, 31, 27, 7), (1, 25, 28, 14), (14, 28, 29, 15), (4, 24, 30, 16), (16, 30, 31, 17), (34, 32, 33, 35), (19, 29, 35, 33), (28, 18, 32, 34), (18, 19, 33, 32), (97, 95, 128, 129), (38, 39, 41, 40), (67, 65, 113, 114), (40, 41, 43, 42), (45, 43, 102, 103), (42, 43, 45, 44), (41, 39, 37, 36), (44, 45, 47, 46), (89, 87, 124, 125), (46, 47, 49, 48), (39, 101, 131, 37), (48, 49, 51, 50), (59, 57, 109, 110), (50, 51, 53, 52), (81, 79, 120, 121), (52, 53, 55, 54), (51, 49, 105, 106), (54, 55, 57, 56), (73, 71, 116, 117), (56, 57, 59, 58), (95, 93, 127, 128), (58, 59, 61, 60), (65, 63, 112, 113), (60, 61, 63, 62), (43, 41, 36, 102), (62, 63, 65, 64), (87, 85, 123, 124), (64, 65, 67, 66), (57, 55, 108, 109), (66, 67, 69, 68), (79, 77, 119, 120), (68, 69, 71, 70), (101, 99, 130, 131), (70, 71, 73, 72), (71, 69, 115, 116), (72, 73, 75, 74), (49, 47, 104, 105), (74, 75, 77, 76), (93, 91, 126, 127), (76, 77, 79, 78), (63, 61, 111, 112), (78, 79, 81, 80), (85, 83, 122, 123), (80, 81, 83, 82), (55, 53, 107, 108), (82, 83, 85, 84), (77, 75, 118, 119), (84, 85, 87, 86), (99, 97, 129, 130), (86, 87, 89, 88), (69, 67, 114, 115), (88, 89, 91, 90), (47, 45, 103, 104), (90, 91, 93, 92), (91, 89, 125, 126), (92, 93, 95, 94), (61, 59, 110, 111), (94, 95, 97, 96), (53, 51, 106, 107), (36, 37, 133, 132), (96, 97, 99, 98), (83, 81, 121, 122), (100, 101, 39, 38), (98, 99, 101, 100), (75, 73, 117, 118), (112, 111, 143, 144), (123, 122, 154, 155), (108, 107, 139, 140), (130, 129, 161, 162), (119, 118, 150, 151), (104, 103, 135, 136), (115, 114, 146, 147), (126, 125, 157, 158), (111, 110, 142, 143), (122, 121, 153, 154), (107, 106, 138, 139), (131, 130, 162, 163), (129, 128, 160, 161), (118, 117, 149, 150), (103, 102, 134, 135), (114, 113, 145, 146), (125, 124, 156, 157), (110, 109, 141, 142), (121, 120, 152, 153), (106, 105, 137, 138), (128, 127, 159, 160), (117, 116, 148, 149), (102, 36, 132, 134), (113, 112, 144, 145), (124, 123, 155, 156), (109, 108, 140, 141), (120, 119, 151, 152), (105, 104, 136, 137), (116, 115, 147, 148), (37, 131, 163, 133), (127, 126, 158, 159), (136, 135, 164), (147, 146, 164), (158, 157, 164), (138, 137, 164), (160, 159, 164), (149, 148, 164), (140, 139, 164), (162, 161, 164), (151, 150, 164), (142, 141, 164), (133, 163, 164), (153, 152, 164), (132, 133, 164), (144, 143, 164), (155, 154, 164), (135, 134, 164), (146, 145, 164), (157, 156, 164), (137, 136, 164), (148, 147, 164), (159, 158, 164), (139, 138, 164), (161, 160, 164), (150, 149, 164), (141, 140, 164), (163, 162, 164), (152, 151, 164), (143, 142, 164), (154, 153, 164), (134, 132, 164), (145, 144, 164), (156, 155, 164), (187, 188, 220, 221), (186, 176, 231, 241), (221, 220, 176, 186), (222, 221, 186, 185), (223, 222, 185, 184), (224, 223, 184, 183), (225, 224, 183, 182), (226, 225, 182, 181), (227, 226, 181, 180), (228, 227, 180, 179), (229, 228, 179, 178), (230, 229, 178, 177), (220, 230, 177, 176), (198, 208, 188, 187), (199, 198, 187, 189), (200, 199, 189, 190), (201, 200, 190, 191), (202, 201, 191, 192), (203, 202, 192, 193), (204, 203, 193, 194), (205, 204, 194, 195), (206, 205, 195, 196), (207, 206, 196, 197), (208, 207, 197, 188), (219, 165, 208), (218, 175, 198), (217, 174, 199), (216, 173, 200), (215, 172, 201), (214, 171, 202), (213, 170, 203), (212, 169, 204), (211, 168, 205), (210, 167, 206), (209, 166, 207), (189, 187, 221, 222), (190, 189, 222, 223), (191, 190, 223, 224), (192, 191, 224, 225), (193, 192, 225, 226), (194, 193, 226, 227), (195, 194, 227, 228), (196, 195, 228, 229), (197, 196, 229, 230), (188, 197, 230, 220), (241, 231, 242, 252), (185, 186, 241, 240), (184, 185, 240, 239), (183, 184, 239, 238), (182, 183, 238, 237), (181, 182, 237, 236), (180, 181, 236, 235), (179, 180, 235, 234), (178, 179, 234, 233), (177, 178, 233, 232), (176, 177, 232, 231), (252, 242, 253, 263), (240, 241, 252, 251), (239, 240, 251, 250), (238, 239, 250, 249), (237, 238, 249, 248), (236, 237, 248, 247), (235, 236, 247, 246), (234, 235, 246, 245), (233, 234, 245, 244), (232, 233, 244, 243), (231, 232, 243, 242), (263, 253, 264, 274), (251, 252, 263, 262), (250, 251, 262, 261), (249, 250, 261, 260), (248, 249, 260, 259), (247, 248, 259, 258), (246, 247, 258, 257), (245, 246, 257, 256), (244, 245, 256, 255), (243, 244, 255, 254), (242, 243, 254, 253), (274, 264, 275, 285), (262, 263, 274, 273), (261, 262, 273, 272), (260, 261, 272, 271), (259, 260, 271, 270), (258, 259, 270, 269), (257, 258, 269, 268), (256, 257, 268, 267), (255, 256, 267, 266), (254, 255, 266, 265), (253, 254, 265, 264), (285, 275, 286, 296), (273, 274, 285, 284), (272, 273, 284, 283), (271, 272, 283, 282), (270, 271, 282, 281), (269, 270, 281, 280), (268, 269, 280, 279), (267, 268, 279, 278), (266, 267, 278, 277), (265, 266, 277, 276), (264, 265, 276, 275), (784, 785, 297, 307), (284, 285, 296, 295), (283, 284, 295, 294), (282, 283, 294, 293), (281, 282, 293, 292), (280, 281, 292, 291), (279, 280, 291, 290), (278, 279, 290, 289), (277, 278, 289, 288), (276, 277, 288, 287), (275, 276, 287, 286), (307, 297, 308, 318), (786, 784, 307, 306), (787, 786, 306, 305), (788, 787, 305, 304), (789, 788, 304, 303), (790, 789, 303, 302), (791, 790, 302, 301), (792, 791, 301, 300), (793, 792, 300, 299), (794, 793, 299, 298), (785, 794, 298, 297), (318, 308, 319, 329), (306, 307, 318, 317), (305, 306, 317, 316), (304, 305, 316, 315), (303, 304, 315, 314), (302, 303, 314, 313), (301, 302, 313, 312), (300, 301, 312, 311), (299, 300, 311, 310), (298, 299, 310, 309), (297, 298, 309, 308), (329, 319, 330, 340), (317, 318, 329, 328), (316, 317, 328, 327), (315, 316, 327, 326), (314, 315, 326, 325), (313, 314, 325, 324), (312, 313, 324, 323), (311, 312, 323, 322), (310, 311, 322, 321), (309, 310, 321, 320), (308, 309, 320, 319), (374, 375, 341, 351), (328, 329, 340, 339), (327, 328, 339, 338), (326, 327, 338, 337), (325, 326, 337, 336), (324, 325, 336, 335), (323, 324, 335, 334), (322, 323, 334, 333), (321, 322, 333, 332), (320, 321, 332, 331), (319, 320, 331, 330), (351, 341, 352, 362), (376, 374, 351, 350), (377, 376, 350, 349), (378, 377, 349, 348), (379, 378, 348, 347), (380, 379, 347, 346), (381, 380, 346, 345), (382, 381, 345, 344), (383, 382, 344, 343), (384, 383, 343, 342), (375, 384, 342, 341), (362, 352, 363, 373), (350, 351, 362, 361), (349, 350, 361, 360), (348, 349, 360, 359), (347, 348, 359, 358), (346, 347, 358, 357), (345, 346, 357, 356), (344, 345, 356, 355), (343, 344, 355, 354), (342, 343, 354, 353), (341, 342, 353, 352), (363, 364, 365, 366, 367, 368, 369, 370, 371, 372, 373), (361, 362, 373, 372), (360, 361, 372, 371), (359, 360, 371, 370), (358, 359, 370, 369), (357, 358, 369, 368), (356, 357, 368, 367), (355, 356, 367, 366), (354, 355, 366, 365), (353, 354, 365, 364), (352, 353, 364, 363), (340, 330, 375, 374), (339, 340, 374, 376), (338, 339, 376, 377), (337, 338, 377, 378), (336, 337, 378, 379), (335, 336, 379, 380), (334, 335, 380, 381), (333, 334, 381, 382), (332, 333, 382, 383), (331, 332, 383, 384), (330, 331, 384, 375), (175, 219, 198), (174, 218, 199), (173, 217, 200), (219, 208, 198), (172, 216, 201), (218, 198, 199), (171, 215, 202), (217, 199, 200), (170, 214, 203), (216, 200, 201), (169, 213, 204), (215, 201, 202), (168, 212, 205), (214, 202, 203), (167, 211, 206), (213, 203, 204), (166, 210, 207), (212, 204, 205), (165, 209, 208), (211, 205, 206), (210, 206, 207), (209, 207, 208), (385, 386, 388, 387), (387, 388, 390, 389), (389, 390, 392, 391), (391, 392, 394, 393), (393, 394, 396, 395), (395, 396, 398, 397), (386, 400, 408, 401), (399, 400, 386, 385), (397, 398, 400, 399), (401, 408, 416, 409), (400, 398, 407, 408), (398, 396, 406, 407), (396, 394, 405, 406), (394, 392, 404, 405), (392, 390, 403, 404), (390, 388, 402, 403), (388, 386, 401, 402), (409, 416, 424, 417), (408, 407, 415, 416), (407, 406, 414, 415), (406, 405, 413, 414), (405, 404, 412, 413), (404, 403, 411, 412), (403, 402, 410, 411), (402, 401, 409, 410), (417, 424, 432, 425), (416, 415, 423, 424), (415, 414, 422, 423), (414, 413, 421, 422), (413, 412, 420, 421), (412, 411, 419, 420), (411, 410, 418, 419), (410, 409, 417, 418), (425, 432, 440, 433), (424, 423, 431, 432), (423, 422, 430, 431), (422, 421, 429, 430), (421, 420, 428, 429), (420, 419, 427, 428), (419, 418, 426, 427), (418, 417, 425, 426), (433, 440, 448, 441), (432, 431, 439, 440), (431, 430, 438, 439), (430, 429, 437, 438), (429, 428, 436, 437), (428, 427, 435, 436), (427, 426, 434, 435), (426, 425, 433, 434), (441, 448, 456, 449), (440, 439, 447, 448), (439, 438, 446, 447), (438, 437, 445, 446), (437, 436, 444, 445), (436, 435, 443, 444), (435, 434, 442, 443), (434, 433, 441, 442), (449, 456, 464, 457), (448, 447, 455, 456), (447, 446, 454, 455), (446, 445, 453, 454), (445, 444, 452, 453), (444, 443, 451, 452), (443, 442, 450, 451), (442, 441, 449, 450), (457, 464, 472, 465), (456, 455, 463, 464), (455, 454, 462, 463), (454, 453, 461, 462), (453, 452, 460, 461), (452, 451, 459, 460), (451, 450, 458, 459), (450, 449, 457, 458), (585, 578, 480, 473), (464, 463, 471, 472), (463, 462, 470, 471), (462, 461, 469, 470), (461, 460, 468, 469), (460, 459, 467, 468), (459, 458, 466, 467), (458, 457, 465, 466), (473, 480, 488, 481), (578, 579, 479, 480), (579, 580, 478, 479), (580, 581, 477, 478), (581, 582, 476, 477), (582, 583, 475, 476), (583, 584, 474, 475), (584, 585, 473, 474), (481, 488, 496, 489), (480, 479, 487, 488), (479, 478, 486, 487), (478, 477, 485, 486), (477, 476, 484, 485), (476, 475, 483, 484), (475, 474, 482, 483), (474, 473, 481, 482), (489, 496, 504, 497), (488, 487, 495, 496), (487, 486, 494, 495), (486, 485, 493, 494), (485, 484, 492, 493), (484, 483, 491, 492), (483, 482, 490, 491), (482, 481, 489, 490), (497, 504, 512, 505), (496, 495, 503, 504), (495, 494, 502, 503), (494, 493, 501, 502), (493, 492, 500, 501), (492, 491, 499, 500), (491, 490, 498, 499), (490, 489, 497, 498), (562, 563, 520, 513), (504, 503, 511, 512), (503, 502, 510, 511), (502, 501, 509, 510), (501, 500, 508, 509), (500, 499, 507, 508), (499, 498, 506, 507), (498, 497, 505, 506), (560, 559, 528, 521), (563, 564, 519, 520), (564, 565, 518, 519), (565, 566, 517, 518), (566, 567, 516, 517), (567, 568, 515, 516), (568, 569, 514, 515), (569, 562, 513, 514), (521, 528, 536, 529), (559, 558, 527, 528), (558, 557, 526, 527), (557, 556, 525, 526), (556, 555, 524, 525), (555, 554, 523, 524), (554, 561, 522, 523), (561, 560, 521, 522), (529, 536, 544, 537), (528, 527, 535, 536), (527, 526, 534, 535), (526, 525, 533, 534), (525, 524, 532, 533), (524, 523, 531, 532), (523, 522, 530, 531), (522, 521, 529, 530), (537, 544, 552, 545), (536, 535, 543, 544), (535, 534, 542, 543), (534, 533, 541, 542), (533, 532, 540, 541), (532, 531, 539, 540), (531, 530, 538, 539), (530, 529, 537, 538), (508, 507, 568, 567), (544, 543, 551, 552), (543, 542, 550, 551), (542, 541, 549, 550), (541, 540, 548, 549), (540, 539, 547, 548), (539, 538, 546, 547), (538, 537, 545, 546), (509, 508, 567, 566), (510, 509, 566, 565), (511, 510, 565, 564), (512, 511, 564, 563), (505, 512, 563, 562), (514, 513, 560, 561), (515, 514, 561, 554), (516, 515, 554, 555), (517, 516, 555, 556), (518, 517, 556, 557), (519, 518, 557, 558), (520, 519, 558, 559), (513, 520, 559, 560), (545, 552, 553), (552, 551, 553), (551, 550, 553), (550, 549, 553), (549, 548, 553), (548, 547, 553), (547, 546, 553), (546, 545, 553), (507, 506, 569, 568), (506, 505, 562, 569), (465, 472, 571, 570), (472, 471, 572, 571), (471, 470, 573, 572), (470, 469, 574, 573), (469, 468, 575, 574), (468, 467, 576, 575), (467, 466, 577, 576), (466, 465, 570, 577), (570, 571, 578, 585), (571, 572, 579, 578), (572, 573, 580, 579), (573, 574, 581, 580), (574, 575, 582, 581), (575, 576, 583, 582), (576, 577, 584, 583), (577, 570, 585, 584), (608, 642, 641, 609), (607, 662, 652, 597), (642, 607, 597, 641), (643, 606, 607, 642), (644, 605, 606, 643), (645, 604, 605, 644), (646, 603, 604, 645), (647, 602, 603, 646), (648, 601, 602, 647), (649, 600, 601, 648), (650, 599, 600, 649), (651, 598, 599, 650), (641, 597, 598, 651), (619, 608, 609, 629), (620, 610, 608, 619), (621, 611, 610, 620), (622, 612, 611, 621), (623, 613, 612, 622), (624, 614, 613, 623), (625, 615, 614, 624), (626, 616, 615, 625), (627, 617, 616, 626), (628, 618, 617, 627), (629, 609, 618, 628), (640, 629, 586), (639, 619, 596), (638, 620, 595), (637, 621, 594), (636, 622, 593), (635, 623, 592), (634, 624, 591), (633, 625, 590), (632, 626, 589), (631, 627, 588), (630, 628, 587), (610, 643, 642, 608), (611, 644, 643, 610), (612, 645, 644, 611), (613, 646, 645, 612), (614, 647, 646, 613), (615, 648, 647, 614), (616, 649, 648, 615), (617, 650, 649, 616), (618, 651, 650, 617), (609, 641, 651, 618), (606, 661, 662, 607), (605, 660, 661, 606), (604, 659, 660, 605), (603, 658, 659, 604), (602, 657, 658, 603), (601, 656, 657, 602), (600, 655, 656, 601), (599, 654, 655, 600), (598, 653, 654, 599), (597, 652, 653, 598), (596, 619, 640), (595, 620, 639), (594, 621, 638), (640, 619, 629), (593, 622, 637), (639, 620, 619), (592, 623, 636), (638, 621, 620), (591, 624, 635), (637, 622, 621), (590, 625, 634), (636, 623, 622), (589, 626, 633), (635, 624, 623), (588, 627, 632), (634, 625, 624), (587, 628, 631), (633, 626, 625), (586, 629, 630), (632, 627, 626), (631, 628, 627), (630, 629, 628), (665, 666, 664, 663), (669, 667, 668, 670), (666, 665, 669, 670), (664, 666, 670, 668), (665, 663, 667, 669), (663, 664, 668, 667), (671, 678, 686, 679), (679, 686, 694, 687), (678, 677, 685, 686), (677, 676, 684, 685), (676, 675, 683, 684), (675, 674, 682, 683), (674, 673, 681, 682), (673, 672, 680, 681), (672, 671, 679, 680), (687, 694, 702, 695), (686, 685, 693, 694), (685, 684, 692, 693), (684, 683, 691, 692), (683, 682, 690, 691), (682, 681, 689, 690), (681, 680, 688, 689), (680, 679, 687, 688), (695, 702, 710, 703), (694, 693, 701, 702), (693, 692, 700, 701), (692, 691, 699, 700), (691, 690, 698, 699), (690, 689, 697, 698), (689, 688, 696, 697), (688, 687, 695, 696), (734, 727, 718, 711), (702, 701, 709, 710), (701, 700, 708, 709), (700, 699, 707, 708), (699, 698, 706, 707), (698, 697, 705, 706), (697, 696, 704, 705), (696, 695, 703, 704), (727, 728, 717, 718), (728, 729, 716, 717), (729, 730, 715, 716), (730, 731, 714, 715), (731, 732, 713, 714), (732, 733, 712, 713), (733, 734, 711, 712), (703, 710, 720, 719), (710, 709, 721, 720), (709, 708, 722, 721), (708, 707, 723, 722), (707, 706, 724, 723), (706, 705, 725, 724), (705, 704, 726, 725), (704, 703, 719, 726), (719, 720, 727, 734), (720, 721, 728, 727), (721, 722, 729, 728), (722, 723, 730, 729), (723, 724, 731, 730), (724, 725, 732, 731), (725, 726, 733, 732), (726, 719, 734, 733), (712, 711, 742, 741), (713, 712, 741, 740), (714, 713, 740, 739), (715, 714, 739, 738), (716, 715, 738, 737), (717, 716, 737, 736), (718, 717, 736, 743), (711, 718, 743, 742), (678, 671, 735), (677, 678, 735), (676, 677, 735), (675, 676, 735), (674, 675, 735), (673, 674, 735), (672, 673, 735), (671, 672, 735), (741, 742, 750, 749), (740, 741, 749, 748), (739, 740, 748, 747), (738, 739, 747, 746), (737, 738, 746, 745), (736, 737, 745, 744), (743, 736, 744, 751), (742, 743, 751, 750), (749, 750, 758, 757), (748, 749, 757, 756), (747, 748, 756, 755), (746, 747, 755, 754), (745, 746, 754, 753), (744, 745, 753, 752), (751, 744, 752, 759), (750, 751, 759, 758), (757, 758, 766, 765), (756, 757, 765, 764), (755, 756, 764, 763), (754, 755, 763, 762), (753, 754, 762, 761), (752, 753, 761, 760), (759, 752, 760, 767), (758, 759, 767, 766), (765, 766, 774, 773), (764, 765, 773, 772), (763, 764, 772, 771), (762, 763, 771, 770), (761, 762, 770, 769), (760, 761, 769, 768), (767, 760, 768, 775), (766, 767, 775, 774), (773, 774, 782, 781), (772, 773, 781, 780), (771, 772, 780, 779), (770, 771, 779, 778), (769, 770, 778, 777), (768, 769, 777, 776), (775, 768, 776, 783), (774, 775, 783, 782), (818, 817, 785, 784), (819, 818, 784, 786), (820, 819, 786, 787), (821, 820, 787, 788), (822, 821, 788, 789), (823, 822, 789, 790), (824, 823, 790, 791), (825, 824, 791, 792), (826, 825, 792, 793), (827, 826, 793, 794), (817, 827, 794, 785), (296, 286, 805, 795), (295, 296, 795, 796), (294, 295, 796, 797), (293, 294, 797, 798), (292, 293, 798, 799), (291, 292, 799, 800), (290, 291, 800, 801), (289, 290, 801, 802), (288, 289, 802, 803), (287, 288, 803, 804), (286, 287, 804, 805), (795, 805, 806, 807), (796, 795, 807, 808), (797, 796, 808, 809), (798, 797, 809, 810), (799, 798, 810, 811), (800, 799, 811, 812), (801, 800, 812, 813), (802, 801, 813, 814), (803, 802, 814, 815), (804, 803, 815, 816), (805, 804, 816, 806), (807, 806, 817, 818), (808, 807, 818, 819), (809, 808, 819, 820), (810, 809, 820, 821), (811, 810, 821, 822), (812, 811, 822, 823), (813, 812, 823, 824), (814, 813, 824, 825), (815, 814, 825, 826), (816, 815, 826, 827), (806, 816, 827, 817), (913, 909, 904, 912), (859, 858, 856, 857), (851, 850, 848, 849), (831, 829, 857, 856), (838, 839, 843, 841), (841, 843, 850, 851), (844, 845, 839, 838), (835, 833, 830, 829), (847, 846, 836, 837), (828, 831, 856, 858), (836, 838, 841, 842), (842, 841, 851, 849), (833, 832, 828, 830), (846, 844, 838, 836), (892, 896, 903, 900), (830, 828, 858, 859), (905, 908, 898, 902), (854, 852, 833, 835), (840, 842, 849, 848), (843, 840, 848, 850), (837, 836, 842, 840), (845, 847, 837, 839), (907, 915, 893, 899), (839, 837, 840, 843), (844, 846, 847, 845), (855, 854, 835, 834), (829, 830, 859, 857), (852, 853, 832, 833), (910, 906, 901, 895), (834, 835, 829, 831), (853, 855, 834, 832), (832, 834, 831, 828), (852, 854, 855, 853), (875, 874, 872, 873), (863, 861, 873, 872), (867, 865, 862, 861), (860, 863, 872, 874), (865, 864, 860, 862), (862, 860, 874, 875), (870, 868, 865, 867), (871, 870, 867, 866), (861, 862, 875, 873), (868, 869, 864, 865), (866, 867, 861, 863), (869, 871, 866, 864), (864, 866, 863, 860), (868, 870, 871, 869), (891, 890, 888, 889), (879, 877, 889, 888), (883, 881, 878, 877), (876, 879, 888, 890), (881, 880, 876, 878), (878, 876, 890, 891), (886, 884, 881, 883), (887, 886, 883, 882), (877, 878, 891, 889), (884, 885, 880, 881), (882, 883, 877, 879), (885, 887, 882, 880), (880, 882, 879, 876), (884, 886, 887, 885), (892, 893, 894), (895, 896, 897), (898, 899, 900), (901, 902, 903), (904, 905, 906), (907, 908, 909), (910, 911, 912), (913, 914, 915), (893, 915, 914, 894), (901, 906, 905, 902), (895, 901, 903, 896), (910, 895, 897, 911), (907, 899, 898, 908), (902, 898, 900, 903), (894, 897, 896, 892), (899, 893, 892, 900), (909, 913, 915, 907), (912, 904, 906, 910), (913, 912, 911, 914), (904, 909, 908, 905), (914, 911, 897, 894)])
me_cube.polygons.foreach_set('use_smooth', [0, 0, 0, 0, 0, 0, 0, 0, 0, 0, 0, 0, 0, 0, 0, 0, 0, 0, 0, 0, 0, 0, 0, 0, 0, 0, 0, 0, 0, 0, 0, 0, 0, 0, 0, 1, 0, 1, 0, 1, 0, 1, 0, 1, 0, 1, 0, 1, 0, 1, 0, 1, 0, 1, 0, 1, 0, 1, 0, 1, 0, 1, 0, 1, 0, 1, 0, 1, 0, 1, 0, 1, 0, 1, 0, 1, 0, 1, 0, 1, 0, 1, 0, 1, 0, 1, 0, 1, 0, 1, 0, 1, 0, 1, 1, 0, 1, 1, 0, 1, 1, 1, 1, 1, 1, 1, 1, 1, 1, 1, 1, 1, 1, 1, 1, 1, 1, 1, 1, 1, 1, 1, 1, 1, 1, 1, 1, 1, 1, 1, 0, 0, 0, 0, 0, 0, 0, 0, 0, 0, 0, 0, 0, 0, 0, 0, 0, 0, 0, 0, 0, 0, 0, 0, 0, 0, 0, 0, 0, 0, 0, 0, 1, 1, 1, 1, 1, 1, 1, 1, 1, 1, 1, 1, 1, 1, 1, 1, 1, 1, 1, 1, 1, 1, 1, 1, 1, 1, 1, 1, 1, 1, 1, 1, 1, 1, 1, 1, 1, 1, 1, 1, 1, 1, 1, 1, 1, 1, 1, 1, 1, 1, 1, 1, 1, 1, 1, 1, 1, 1, 1, 1, 1, 1, 1, 1, 1, 1, 1, 1, 1, 1, 1, 1, 1, 1, 1, 1, 1, 1, 1, 1, 1, 1, 1, 1, 1, 1, 1, 1, 1, 1, 1, 1, 1, 1, 1, 1, 1, 1, 1, 1, 1, 1, 1, 1, 1, 1, 1, 1, 1, 1, 1, 1, 1, 1, 1, 1, 1, 1, 1, 1, 1, 1, 1, 1, 1, 1, 1, 1, 1, 1, 1, 1, 1, 1, 1, 1, 1, 1, 1, 1, 1, 1, 1, 1, 1, 1, 1, 1, 1, 1, 1, 1, 1, 1, 1, 1, 1, 1, 1, 1, 1, 1, 1, 1, 1, 1, 1, 1, 1, 1, 1, 1, 1, 1, 1, 1, 1, 1, 1, 1, 1, 1, 1, 1, 1, 1, 1, 1, 1, 1, 1, 1, 1, 1, 1, 1, 1, 1, 1, 1, 1, 1, 1, 1, 1, 1, 1, 1, 1, 1, 1, 1, 1, 1, 1, 1, 1, 1, 1, 1, 1, 1, 1, 1, 1, 1, 1, 0, 1, 1, 1, 0, 0, 0, 0, 0, 0, 0, 0, 1, 1, 1, 1, 1, 1, 1, 1, 0, 0, 0, 0, 0, 0, 0, 0, 1, 1, 1, 1, 1, 1, 1, 1, 0, 0, 0, 0, 0, 0, 0, 1, 1, 1, 1, 1, 1, 1, 1, 1, 1, 1, 1, 1, 1, 1, 1, 1, 1, 1, 1, 1, 1, 1, 1, 1, 1, 1, 1, 1, 1, 1, 1, 1, 1, 1, 1, 1, 1, 1, 1, 1, 1, 1, 1, 1, 1, 1, 1, 1, 1, 1, 1, 1, 1, 1, 1, 1, 1, 1, 1, 1, 1, 1, 1, 1, 1, 1, 1, 1, 1, 1, 1, 1, 1, 1, 1, 1, 1, 1, 1, 1, 1, 1, 1, 1, 1, 1, 1, 1, 1, 1, 1, 1, 1, 1, 1, 1, 1, 1, 1, 1, 1, 1, 1, 1, 1, 1, 1, 1, 1, 1, 1, 1, 1, 1, 1, 1, 1, 1, 1, 1, 1, 1, 1, 1, 1, 1, 1, 1, 1, 1, 1, 1, 1, 1, 1, 1, 1, 1, 1, 1, 1, 1, 1, 1, 1, 1, 1, 1, 1, 1, 1, 1, 1, 1, 1, 1, 1, 1, 1, 1, 1, 1, 1, 1, 1, 1, 1, 1, 1, 1, 1, 1, 1, 1, 1, 1, 1, 1, 1, 1, 1, 1, 1, 1, 1, 1, 1, 1, 1, 1, 1, 1, 1, 1, 1, 1, 1, 1, 1, 1, 1, 1, 1, 1, 1, 1, 1, 1, 1, 1, 1, 1, 1, 1, 1, 1, 1, 1, 1, 1, 1, 1, 1, 1, 1, 1, 1, 0, 0, 0, 0, 0, 0, 1, 1, 1, 1, 1, 1, 1, 1, 1, 1, 1, 1, 1, 1, 1, 1, 1, 1, 1, 1, 1, 1, 1, 1, 1, 1, 1, 1, 1, 1, 1, 1, 1, 1, 1, 1, 1, 1, 1, 1, 1, 1, 1, 1, 1, 1, 1, 1, 1, 1, 1, 1, 1, 1, 1, 1, 1, 1, 1, 1, 1, 1, 1, 1, 1, 1, 1, 1, 1, 1, 1, 1, 1, 1, 1, 1, 1, 1, 1, 1, 1, 1, 1, 1, 1, 1, 1, 1, 1, 1, 1, 1, 1, 1, 1, 1, 1, 1, 1, 1, 1, 1, 1, 1, 1, 1, 1, 1, 1, 1, 1, 1, 1, 1, 1, 1, 1, 1, 1, 1, 1, 1, 1, 1, 1, 1, 1, 1, 1, 1, 1, 1, 1, 1, 1, 1, 1, 1, 1, 1, 1, 1, 1, 1, 1, 1, 1, 1, 1, 1, 1, 1, 1, 1, 1, 1, 0, 0, 0, 0, 0, 0, 0, 0, 0, 0, 0, 0, 0, 0, 0, 0, 0, 0, 0, 0, 0, 0, 0, 0, 0, 0, 0, 0, 0, 0, 0, 0, 0, 0, 0, 0, 0, 0, 0, 0, 0, 0, 0, 0, 0, 0, 0, 0, 0, 0, 0, 0, 0, 0, 0, 0, 0, 0, 0, 0, 0, 0, 0, 0, 0, 0, 0, 0, 0, 0, 0, 0, 0, 0, 0, 0, 0, 0, 0, 0, 0, 0])
_k = {(187, 188): 1.0, (187, 189): 1.0, (189, 190): 1.0, (190, 191): 1.0, (191, 192): 1.0, (192, 193): 1.0, (193, 194): 1.0, (194, 195): 1.0, (195, 196): 1.0, (196, 197): 1.0, (188, 197): 1.0, (608, 609): 1.0, (608, 610): 1.0, (610, 611): 1.0, (611, 612): 1.0, (612, 613): 1.0, (613, 614): 1.0, (614, 615): 1.0, (615, 616): 1.0, (616, 617): 1.0, (617, 618): 1.0, (609, 618): 1.0}
me_cube.attributes.new('crease_edge', 'FLOAT', 'EDGE').data.foreach_set('value', [_k.get((min(e.vertices), max(e.vertices)), 0.0) for e in me_cube.edges])
me_cube.materials.append(mat_material)
me_cube.use_remesh_preserve_volume = False
me_cube.use_remesh_preserve_attributes = False
me_cube.use_mirror_vertex_groups = False
me_cube.update()
arm_armature = bpy.data.armatures.new('Armature')  # bones are not reproduced

# ---- objects
ob_armature = bpy.data.objects.new('Armature', arm_armature)
ob_cube = bpy.data.objects.new('Cube', me_cube)

# ---- transforms, parenting, visibility, modifiers, constraints
ob_armature.location = (0.0, 0.0, 0.0)
ob_armature.show_in_front = True
ob_armature.lineart.crease_threshold = 0.0
ob_cube.location = (0.0, 0.0, 0.0)
ob_cube.lock_rotations_4d = False
ob_cube.empty_display_type = 'ARROWS'
ob_cube.lineart.crease_threshold = 0.0
_vg = ob_cube.vertex_groups.new(name='InsideSpeaker')
_vg = ob_cube.vertex_groups.new(name='Speaker')
_vg = ob_cube.vertex_groups.new(name='Box')
_vg = ob_cube.vertex_groups.new(name='Crank')
_vg = ob_cube.vertex_groups.new(name='WoodenHandle')
_vg = ob_cube.vertex_groups.new(name='RecordLabel')
_vg = ob_cube.vertex_groups.new(name='RecordDisk')
_vg = ob_cube.vertex_groups.new(name='BoxPlaque')
_vg = ob_cube.vertex_groups.new(name='BoxFront')
_vg = ob_cube.vertex_groups.new(name='Needle')
_vg = ob_cube.vertex_groups.new(name='Record')

# ---- collection membership
col_collection_1.objects.link(ob_armature)
col_collection_1.objects.link(ob_cube)

# ---- scene / render settings (as saved in the file)
scene.frame_start = 1; scene.frame_end = 250; scene.frame_set(1)
scene.render.engine = 'BLENDER_EEVEE_NEXT'
scene.render.resolution_percentage = 50
scene.render.dither_intensity = 0.0
scene.cycles.use_denoising = False
scene.cycles.samples = 10
scene.cycles.sampling_pattern = 'TABULATED_SOBOL'
scene.cycles.light_sampling_threshold = 0.0
scene.cycles.use_adaptive_sampling = False
scene.cycles.use_light_tree = False
scene.cycles.blur_glossy = 0.0
scene.cycles.pixel_filter_type = 'GAUSSIAN'
scene.cycles.sample_clamp_indirect = 0.0
scene.view_settings.view_transform = 'Standard'
bpy.context.view_layer.update()

# ---- added for rendering (the .blend has no active camera and no usable light): camera, sun
cam_auto = bpy.data.cameras.new('AutoCamera')
cam_auto.lens = 50.0
cam_auto.sensor_width = 36.0
cam_auto.clip_end = 1000.0
ob_auto_camera = bpy.data.objects.new('AutoCamera', cam_auto)
scene.collection.objects.link(ob_auto_camera)
ob_auto_camera.location = (7.49155, -8.47848, 8.46993)
ob_auto_camera.rotation_euler = (1.09748, -7.21219e-08, 0.694738)
scene.camera = ob_auto_camera
light_auto_sun = bpy.data.lights.new('AutoSun', 'SUN')
light_auto_sun.energy = 3.0
light_auto_sun.angle = 0.0523599
ob_auto_sun = bpy.data.objects.new('AutoSun', light_auto_sun)
scene.collection.objects.link(ob_auto_sun)
ob_auto_sun.rotation_euler = (0.872665, 0.174533, 0.523599)
bpy.context.view_layer.update()
